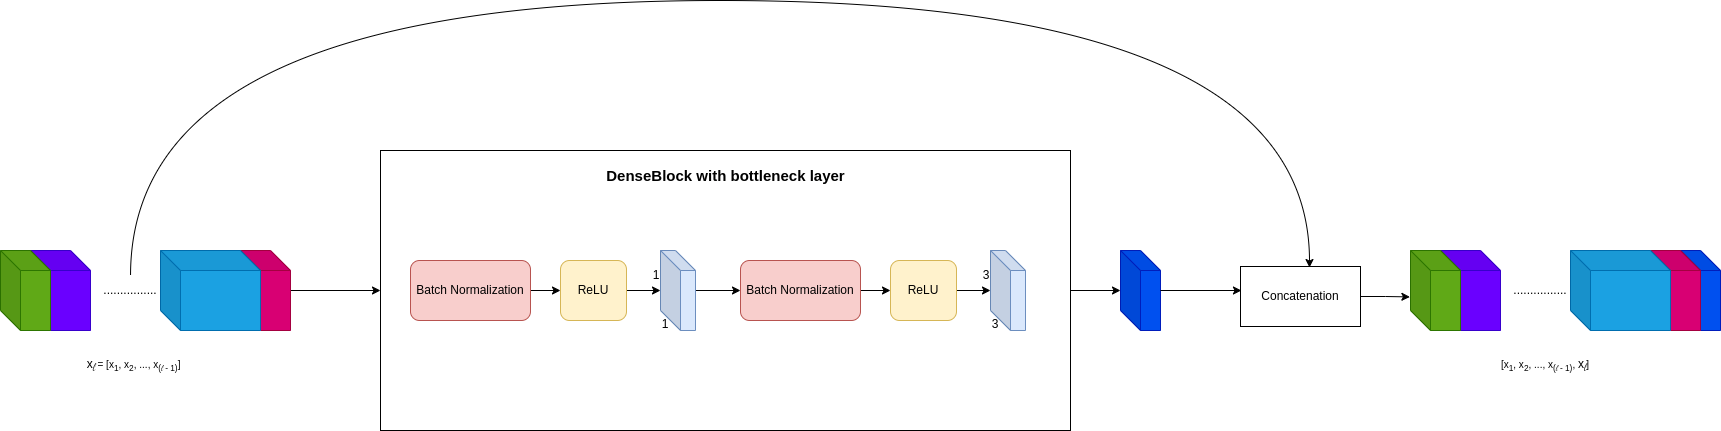

The diagram above was exported from draw.io. Its source (the exported page's mxGraphModel, read from the mxfile embedded in the PNG):
<mxGraphModel dx="2319" dy="944" grid="1" gridSize="10" guides="1" tooltips="1" connect="1" arrows="1" fold="1" page="1" pageScale="1" pageWidth="1169" pageHeight="827" math="0" shadow="0">
  <root>
    <mxCell id="0" />
    <mxCell id="1" parent="0" />
    <mxCell id="6XjlqcIjJdDITNhG9drz-55" value="" style="shape=cube;whiteSpace=wrap;html=1;boundedLbl=1;backgroundOutline=1;darkOpacity=0.05;darkOpacity2=0.1;fillColor=#0050ef;fontColor=#ffffff;strokeColor=#001DBC;" vertex="1" parent="1">
      <mxGeometry x="1710" y="340" width="40" height="80" as="geometry" />
    </mxCell>
    <mxCell id="6XjlqcIjJdDITNhG9drz-49" style="edgeStyle=orthogonalEdgeStyle;curved=1;rounded=0;orthogonalLoop=1;jettySize=auto;html=1;" edge="1" parent="1" source="6XjlqcIjJdDITNhG9drz-3" target="6XjlqcIjJdDITNhG9drz-24">
      <mxGeometry relative="1" as="geometry" />
    </mxCell>
    <mxCell id="6XjlqcIjJdDITNhG9drz-3" value="" style="rounded=0;whiteSpace=wrap;html=1;" vertex="1" parent="1">
      <mxGeometry x="410" y="240" width="690" height="280" as="geometry" />
    </mxCell>
    <mxCell id="6XjlqcIjJdDITNhG9drz-47" style="edgeStyle=orthogonalEdgeStyle;curved=1;rounded=0;orthogonalLoop=1;jettySize=auto;html=1;entryX=0;entryY=0.5;entryDx=0;entryDy=0;" edge="1" parent="1" source="6XjlqcIjJdDITNhG9drz-7" target="6XjlqcIjJdDITNhG9drz-3">
      <mxGeometry relative="1" as="geometry" />
    </mxCell>
    <mxCell id="6XjlqcIjJdDITNhG9drz-7" value="" style="shape=cube;whiteSpace=wrap;html=1;boundedLbl=1;backgroundOutline=1;darkOpacity=0.05;darkOpacity2=0.1;fillColor=#d80073;fontColor=#ffffff;strokeColor=#A50040;" vertex="1" parent="1">
      <mxGeometry x="270" y="340" width="50" height="80" as="geometry" />
    </mxCell>
    <mxCell id="6XjlqcIjJdDITNhG9drz-6" value="" style="shape=cube;whiteSpace=wrap;html=1;boundedLbl=1;backgroundOutline=1;darkOpacity=0.05;darkOpacity2=0.1;fillColor=#1ba1e2;fontColor=#ffffff;strokeColor=#006EAF;" vertex="1" parent="1">
      <mxGeometry x="190" y="340" width="100" height="80" as="geometry" />
    </mxCell>
    <mxCell id="6XjlqcIjJdDITNhG9drz-5" value="" style="shape=cube;whiteSpace=wrap;html=1;boundedLbl=1;backgroundOutline=1;darkOpacity=0.05;darkOpacity2=0.1;fillColor=#6a00ff;fontColor=#ffffff;strokeColor=#3700CC;" vertex="1" parent="1">
      <mxGeometry x="60" y="340" width="60" height="80" as="geometry" />
    </mxCell>
    <mxCell id="6XjlqcIjJdDITNhG9drz-4" value="" style="shape=cube;whiteSpace=wrap;html=1;boundedLbl=1;backgroundOutline=1;darkOpacity=0.05;darkOpacity2=0.1;fillColor=#60a917;fontColor=#ffffff;strokeColor=#2D7600;" vertex="1" parent="1">
      <mxGeometry x="30" y="340" width="50" height="80" as="geometry" />
    </mxCell>
    <mxCell id="6XjlqcIjJdDITNhG9drz-8" value="................" style="text;html=1;align=center;verticalAlign=middle;whiteSpace=wrap;rounded=0;" vertex="1" parent="1">
      <mxGeometry x="130" y="365" width="60" height="30" as="geometry" />
    </mxCell>
    <mxCell id="6XjlqcIjJdDITNhG9drz-10" value="x&lt;font face=&quot;Dancing Script&quot;&gt;&lt;sub&gt;l&lt;/sub&gt;&lt;/font&gt;&lt;span style=&quot;font-size: 10px;&quot;&gt;&lt;sub&gt;&amp;nbsp;&lt;/sub&gt;= [x&lt;sub&gt;1&lt;/sub&gt;, x&lt;sub&gt;2&lt;/sub&gt;, ..., x&lt;sub&gt;(&lt;font face=&quot;Dancing Script&quot;&gt;l &lt;/font&gt;- 1)&lt;/sub&gt;]&amp;nbsp;&lt;/span&gt;" style="text;html=1;align=center;verticalAlign=middle;whiteSpace=wrap;rounded=0;" vertex="1" parent="1">
      <mxGeometry x="70" y="440" width="190" height="30" as="geometry" />
    </mxCell>
    <mxCell id="6XjlqcIjJdDITNhG9drz-50" style="edgeStyle=orthogonalEdgeStyle;curved=1;rounded=0;orthogonalLoop=1;jettySize=auto;html=1;entryX=0;entryY=0.5;entryDx=0;entryDy=0;" edge="1" parent="1" source="6XjlqcIjJdDITNhG9drz-11" target="6XjlqcIjJdDITNhG9drz-12">
      <mxGeometry relative="1" as="geometry" />
    </mxCell>
    <mxCell id="6XjlqcIjJdDITNhG9drz-11" value="Batch Normalization" style="rounded=1;whiteSpace=wrap;html=1;fillColor=#f8cecc;strokeColor=#b85450;" vertex="1" parent="1">
      <mxGeometry x="440" y="350" width="120" height="60" as="geometry" />
    </mxCell>
    <mxCell id="6XjlqcIjJdDITNhG9drz-51" style="edgeStyle=orthogonalEdgeStyle;curved=1;rounded=0;orthogonalLoop=1;jettySize=auto;html=1;" edge="1" parent="1" source="6XjlqcIjJdDITNhG9drz-12" target="6XjlqcIjJdDITNhG9drz-13">
      <mxGeometry relative="1" as="geometry" />
    </mxCell>
    <mxCell id="6XjlqcIjJdDITNhG9drz-12" value="ReLU" style="rounded=1;whiteSpace=wrap;html=1;fillColor=#fff2cc;strokeColor=#d6b656;" vertex="1" parent="1">
      <mxGeometry x="590" y="350" width="66" height="60" as="geometry" />
    </mxCell>
    <mxCell id="6XjlqcIjJdDITNhG9drz-53" style="edgeStyle=orthogonalEdgeStyle;curved=1;rounded=0;orthogonalLoop=1;jettySize=auto;html=1;entryX=0;entryY=0.5;entryDx=0;entryDy=0;" edge="1" parent="1" source="6XjlqcIjJdDITNhG9drz-14" target="6XjlqcIjJdDITNhG9drz-15">
      <mxGeometry relative="1" as="geometry" />
    </mxCell>
    <mxCell id="6XjlqcIjJdDITNhG9drz-14" value="Batch Normalization" style="rounded=1;whiteSpace=wrap;html=1;fillColor=#f8cecc;strokeColor=#b85450;" vertex="1" parent="1">
      <mxGeometry x="770" y="350" width="120" height="60" as="geometry" />
    </mxCell>
    <mxCell id="6XjlqcIjJdDITNhG9drz-52" style="edgeStyle=orthogonalEdgeStyle;curved=1;rounded=0;orthogonalLoop=1;jettySize=auto;html=1;entryX=0;entryY=0.5;entryDx=0;entryDy=0;" edge="1" parent="1" source="6XjlqcIjJdDITNhG9drz-13" target="6XjlqcIjJdDITNhG9drz-14">
      <mxGeometry relative="1" as="geometry" />
    </mxCell>
    <mxCell id="6XjlqcIjJdDITNhG9drz-13" value="" style="shape=cube;whiteSpace=wrap;html=1;boundedLbl=1;backgroundOutline=1;darkOpacity=0.05;darkOpacity2=0.1;fillColor=#dae8fc;strokeColor=#6c8ebf;" vertex="1" parent="1">
      <mxGeometry x="690" y="340" width="35" height="80" as="geometry" />
    </mxCell>
    <mxCell id="6XjlqcIjJdDITNhG9drz-54" style="edgeStyle=orthogonalEdgeStyle;curved=1;rounded=0;orthogonalLoop=1;jettySize=auto;html=1;" edge="1" parent="1" source="6XjlqcIjJdDITNhG9drz-15" target="6XjlqcIjJdDITNhG9drz-16">
      <mxGeometry relative="1" as="geometry" />
    </mxCell>
    <mxCell id="6XjlqcIjJdDITNhG9drz-15" value="ReLU" style="rounded=1;whiteSpace=wrap;html=1;fillColor=#fff2cc;strokeColor=#d6b656;" vertex="1" parent="1">
      <mxGeometry x="920" y="350" width="66" height="60" as="geometry" />
    </mxCell>
    <mxCell id="6XjlqcIjJdDITNhG9drz-16" value="" style="shape=cube;whiteSpace=wrap;html=1;boundedLbl=1;backgroundOutline=1;darkOpacity=0.05;darkOpacity2=0.1;fillColor=#dae8fc;strokeColor=#6c8ebf;" vertex="1" parent="1">
      <mxGeometry x="1020" y="340" width="35" height="80" as="geometry" />
    </mxCell>
    <mxCell id="6XjlqcIjJdDITNhG9drz-17" value="1" style="text;html=1;align=center;verticalAlign=middle;whiteSpace=wrap;rounded=0;" vertex="1" parent="1">
      <mxGeometry x="665" y="399" width="60" height="30" as="geometry" />
    </mxCell>
    <mxCell id="6XjlqcIjJdDITNhG9drz-18" value="1" style="text;html=1;align=center;verticalAlign=middle;whiteSpace=wrap;rounded=0;" vertex="1" parent="1">
      <mxGeometry x="656" y="350" width="60" height="30" as="geometry" />
    </mxCell>
    <mxCell id="6XjlqcIjJdDITNhG9drz-22" value="3" style="text;html=1;align=center;verticalAlign=middle;whiteSpace=wrap;rounded=0;" vertex="1" parent="1">
      <mxGeometry x="995" y="399" width="60" height="30" as="geometry" />
    </mxCell>
    <mxCell id="6XjlqcIjJdDITNhG9drz-23" value="3" style="text;html=1;align=center;verticalAlign=middle;whiteSpace=wrap;rounded=0;" vertex="1" parent="1">
      <mxGeometry x="986" y="350" width="60" height="30" as="geometry" />
    </mxCell>
    <mxCell id="6XjlqcIjJdDITNhG9drz-24" value="" style="shape=cube;whiteSpace=wrap;html=1;boundedLbl=1;backgroundOutline=1;darkOpacity=0.05;darkOpacity2=0.1;fillColor=#0050ef;fontColor=#ffffff;strokeColor=#001DBC;" vertex="1" parent="1">
      <mxGeometry x="1150" y="340" width="40" height="80" as="geometry" />
    </mxCell>
    <mxCell id="6XjlqcIjJdDITNhG9drz-26" value="Concatenation" style="rounded=0;whiteSpace=wrap;html=1;" vertex="1" parent="1">
      <mxGeometry x="1270" y="356" width="120" height="60" as="geometry" />
    </mxCell>
    <mxCell id="6XjlqcIjJdDITNhG9drz-39" value="" style="shape=cube;whiteSpace=wrap;html=1;boundedLbl=1;backgroundOutline=1;darkOpacity=0.05;darkOpacity2=0.1;fillColor=#d80073;fontColor=#ffffff;strokeColor=#A50040;" vertex="1" parent="1">
      <mxGeometry x="1680" y="340" width="50" height="80" as="geometry" />
    </mxCell>
    <mxCell id="6XjlqcIjJdDITNhG9drz-40" value="" style="shape=cube;whiteSpace=wrap;html=1;boundedLbl=1;backgroundOutline=1;darkOpacity=0.05;darkOpacity2=0.1;fillColor=#1ba1e2;fontColor=#ffffff;strokeColor=#006EAF;" vertex="1" parent="1">
      <mxGeometry x="1600" y="340" width="100" height="80" as="geometry" />
    </mxCell>
    <mxCell id="6XjlqcIjJdDITNhG9drz-41" value="" style="shape=cube;whiteSpace=wrap;html=1;boundedLbl=1;backgroundOutline=1;darkOpacity=0.05;darkOpacity2=0.1;fillColor=#6a00ff;fontColor=#ffffff;strokeColor=#3700CC;" vertex="1" parent="1">
      <mxGeometry x="1470" y="340" width="60" height="80" as="geometry" />
    </mxCell>
    <mxCell id="6XjlqcIjJdDITNhG9drz-42" value="" style="shape=cube;whiteSpace=wrap;html=1;boundedLbl=1;backgroundOutline=1;darkOpacity=0.05;darkOpacity2=0.1;fillColor=#60a917;fontColor=#ffffff;strokeColor=#2D7600;" vertex="1" parent="1">
      <mxGeometry x="1440" y="340" width="50" height="80" as="geometry" />
    </mxCell>
    <mxCell id="6XjlqcIjJdDITNhG9drz-43" value="................" style="text;html=1;align=center;verticalAlign=middle;whiteSpace=wrap;rounded=0;" vertex="1" parent="1">
      <mxGeometry x="1540" y="365" width="60" height="30" as="geometry" />
    </mxCell>
    <mxCell id="6XjlqcIjJdDITNhG9drz-44" value="&lt;span style=&quot;font-size: 10px;&quot;&gt;&amp;nbsp;[x&lt;sub&gt;1&lt;/sub&gt;, x&lt;sub&gt;2&lt;/sub&gt;, ..., x&lt;sub&gt;(&lt;font face=&quot;Dancing Script&quot;&gt;l &lt;/font&gt;- 1)&lt;/sub&gt;,&amp;nbsp;&lt;/span&gt;x&lt;font face=&quot;Dancing Script&quot;&gt;&lt;sub&gt;l&lt;/sub&gt;&lt;/font&gt;&lt;span style=&quot;font-size: 10px;&quot;&gt;]&amp;nbsp;&lt;/span&gt;" style="text;html=1;align=center;verticalAlign=middle;whiteSpace=wrap;rounded=0;" vertex="1" parent="1">
      <mxGeometry x="1480" y="440" width="190" height="30" as="geometry" />
    </mxCell>
    <mxCell id="6XjlqcIjJdDITNhG9drz-45" style="edgeStyle=orthogonalEdgeStyle;curved=1;rounded=0;orthogonalLoop=1;jettySize=auto;html=1;entryX=0.575;entryY=0.017;entryDx=0;entryDy=0;entryPerimeter=0;" edge="1" parent="1" source="6XjlqcIjJdDITNhG9drz-8" target="6XjlqcIjJdDITNhG9drz-26">
      <mxGeometry relative="1" as="geometry">
        <Array as="points">
          <mxPoint x="160" y="90" />
          <mxPoint x="1339" y="90" />
        </Array>
      </mxGeometry>
    </mxCell>
    <mxCell id="6XjlqcIjJdDITNhG9drz-46" style="edgeStyle=orthogonalEdgeStyle;curved=1;rounded=0;orthogonalLoop=1;jettySize=auto;html=1;entryX=0.008;entryY=0.4;entryDx=0;entryDy=0;entryPerimeter=0;" edge="1" parent="1" source="6XjlqcIjJdDITNhG9drz-24" target="6XjlqcIjJdDITNhG9drz-26">
      <mxGeometry relative="1" as="geometry" />
    </mxCell>
    <mxCell id="6XjlqcIjJdDITNhG9drz-56" value="&lt;b&gt;&lt;font style=&quot;font-size: 15px;&quot;&gt;DenseBlock with bottleneck layer&lt;/font&gt;&lt;/b&gt;" style="text;html=1;align=center;verticalAlign=middle;whiteSpace=wrap;rounded=0;" vertex="1" parent="1">
      <mxGeometry x="621.5" y="250" width="267" height="30" as="geometry" />
    </mxCell>
    <mxCell id="6XjlqcIjJdDITNhG9drz-57" style="edgeStyle=orthogonalEdgeStyle;curved=1;rounded=0;orthogonalLoop=1;jettySize=auto;html=1;entryX=-0.012;entryY=0.58;entryDx=0;entryDy=0;entryPerimeter=0;" edge="1" parent="1" source="6XjlqcIjJdDITNhG9drz-26" target="6XjlqcIjJdDITNhG9drz-42">
      <mxGeometry relative="1" as="geometry" />
    </mxCell>
  </root>
</mxGraphModel>